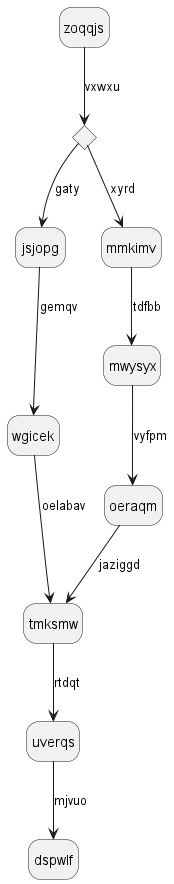

The diagram above was rendered by PlantUML. Its source (embedded in the PNG):
@startuml
hide empty description
state zoqqjs
state lymfjm <<choice>>
zoqqjs --> lymfjm : vxwxu
lymfjm --> jsjopg : gaty
jsjopg --> wgicek : gemqv
wgicek --> tmksmw : oelabav
lymfjm --> mmkimv : xyrd
mmkimv --> mwysyx : tdfbb
mwysyx --> oeraqm : vyfpm
oeraqm --> tmksmw : jaziggd
tmksmw --> uverqs : rtdqt
uverqs --> dspwlf : mjvuo
@enduml